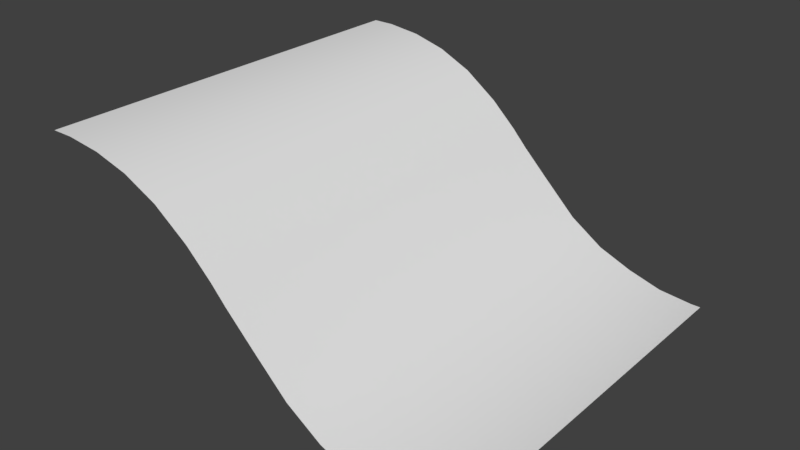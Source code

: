 # Source: WP_Slope4.blend  (saved by Blender 2.79.0; exported with 4.5.12 LTS)
import bpy
from mathutils import Matrix  # noqa: F401  (used for matrix-valued properties, if any)

bpy.ops.wm.read_factory_settings(use_empty=True)
scene = bpy.context.scene
scene.name = 'Scene'

# ---- collections
col_collection_1 = bpy.data.collections.new('Collection 1'); scene.collection.children.link(col_collection_1)

# ---- materials (node trees are filled in below, after node groups)
mat_wp_slope4m = bpy.data.materials.new('WP_Slope4M')
mat_wp_slope4m.alpha_threshold = 0.0
mat_wp_slope4m.use_transparent_shadow = False
mat_wp_slope4m.roughness = 0.5
mat_wp_slope4m.line_color = (0.0, 0.0, 0.0, 1.0)

# ---- material node trees

# ---- world
world_world = bpy.data.worlds.new('World'); scene.world = world_world
world_world.color = (0.05088, 0.05088, 0.05088)
world_world.use_sun_shadow = False
world_world.sun_shadow_jitter_overblur = 0.0
world_world.cycles.sampling_method = 'MANUAL'

# ---- meshes
me_wp_slope4 = bpy.data.meshes.new('WP_Slope4')
me_wp_slope4.from_pydata([(-1.0, 1.0, 1.0), (-0.2208, 1.0, 0.7367), (-0.3886, 1.0, 0.857), (-0.5564, 1.0, 0.9354), (-0.7241, 1.0, 0.9804), (-0.8919, 1.0, 1.0), (-0.8919, -1.0, 1.0), (-1.0, -1.0, 1.0), (0.9535, -1.0, 0.0), (-0.7241, -1.0, 0.9804), (-0.5564, -1.0, 0.9354), (-0.3886, -1.0, 0.857), (-0.2208, -1.0, 0.7367), (0.1147, -1.0, 0.4039), (0.2825, -1.0, 0.2421), (0.4502, -1.0, 0.131), (0.618, -1.0, 0.06384), (0.7858, -1.0, 0.01563), (0.7858, 1.0, 0.01563), (0.618, 1.0, 0.06384), (0.4502, 1.0, 0.131), (0.2825, 1.0, 0.2421), (0.1147, 1.0, 0.4039), (0.9535, 1.0, 0.0), (-0.09262, -1.0, 0.616), (-0.02005, -1.0, 0.537), (-0.0717, -1.0, 0.5927), (-0.04098, -1.0, 0.5601), (-0.02005, 1.0, 0.537), (-0.09262, 1.0, 0.616), (-0.04098, 1.0, 0.5601), (-0.0717, 1.0, 0.5927), (1.0, -1.0, 0.0), (1.0, 1.0, 0.0)], [], [(9, 10, 3, 4), (6, 9, 4, 5), (16, 17, 18, 19), (11, 12, 1, 2), (12, 24, 29, 1), (10, 11, 2, 3), (13, 14, 21, 22), (14, 15, 20, 21), (15, 16, 19, 20), (17, 8, 23, 18), (5, 0, 7, 6), (25, 13, 22, 28), (24, 26, 31, 29), (26, 27, 30, 31), (27, 25, 28, 30), (8, 32, 33, 23)])
me_wp_slope4.polygons.foreach_set('use_smooth', [True] * 16)
_uv = me_wp_slope4.uv_layers.new(name='UVMap')
_uv.uv.foreach_set('vector', [0.0001701, 0.8807, 0.0001947, 0.8061, 0.8589, 0.8064, 0.8589, 0.8809, 0.0001462, 0.9532, 0.0001701, 0.8807, 0.8589, 0.8809, 0.8589, 0.9535, 0.0001591, 0.1674, 0.0001591, 0.09244, 0.859, 0.09244, 0.859, 0.1674, 0.0002209, 0.7266, 0.0002502, 0.6379, 0.859, 0.6382, 0.859, 0.7269, 0.0002502, 0.6379, 0.0002753, 0.5623, 0.859, 0.5626, 0.859, 0.6382, 0.0001947, 0.8061, 0.0002209, 0.7266, 0.859, 0.7269, 0.8589, 0.8064, 0.0001591, 0.4315, 0.0001591, 0.3314, 0.859, 0.3314, 0.859, 0.4315, 0.0001591, 0.3314, 0.0001591, 0.245, 0.859, 0.245, 0.859, 0.3314, 0.0001591, 0.245, 0.0001591, 0.1674, 0.859, 0.1674, 0.859, 0.245, 0.0001591, 0.09244, 0.0001591, 0.02008, 0.859, 0.02008, 0.859, 0.09244, 0.8589, 0.9535, 0.8589, 0.9999, 0.000131, 0.9996, 0.0001462, 0.9532, 0.0001591, 0.5128, 0.0001591, 0.4315, 0.859, 0.4315, 0.859, 0.5128, 0.0002753, 0.5623, 0.0003072, 0.5473, 0.859, 0.5476, 0.859, 0.5626, 0.0003072, 0.5473, 0.0003135, 0.5281, 0.8591, 0.5284, 0.859, 0.5476, 0.000131, 0.5278, 0.0001591, 0.5128, 0.859, 0.5128, 0.859, 0.5278, 0.0001591, 0.02008, 0.0001591, 0.0001313, 0.859, 0.000131, 0.859, 0.02008])
me_wp_slope4.materials.append(mat_wp_slope4m)
me_wp_slope4.use_remesh_preserve_volume = False
me_wp_slope4.use_remesh_preserve_attributes = False
me_wp_slope4.use_mirror_vertex_groups = False
me_wp_slope4.update()

# ---- objects
ob_wp_slope4 = bpy.data.objects.new('WP_Slope4', me_wp_slope4)

# ---- transforms, parenting, visibility, modifiers, constraints
ob_wp_slope4.location = (0.0, 0.0, 0.0)
ob_wp_slope4.lock_rotations_4d = False
ob_wp_slope4.empty_display_type = 'ARROWS'
ob_wp_slope4.lineart.crease_threshold = 0.0

# ---- collection membership
col_collection_1.objects.link(ob_wp_slope4)

# ---- scene / render settings (as saved in the file)
scene.frame_start = 1; scene.frame_end = 250; scene.frame_set(3)
scene.render.engine = 'BLENDER_EEVEE_NEXT'
scene.render.resolution_percentage = 50
scene.render.dither_intensity = 0.0
scene.cycles.use_denoising = False
scene.cycles.samples = 128
scene.cycles.sampling_pattern = 'TABULATED_SOBOL'
scene.cycles.use_adaptive_sampling = False
scene.cycles.use_light_tree = False
scene.cycles.blur_glossy = 0.0
scene.cycles.sample_clamp_indirect = 0.0
scene.view_settings.view_transform = 'Standard'
bpy.context.view_layer.update()

# ---- added for rendering (the .blend has no active camera and no usable light): camera, sun
cam_auto = bpy.data.cameras.new('AutoCamera')
cam_auto.lens = 50.0
cam_auto.sensor_width = 36.0
cam_auto.clip_end = 1000.0
ob_auto_camera = bpy.data.objects.new('AutoCamera', cam_auto)
scene.collection.objects.link(ob_auto_camera)
ob_auto_camera.location = (2.77567, -3.33081, 2.72054)
ob_auto_camera.rotation_euler = (1.09748, -7.21219e-08, 0.694738)
scene.camera = ob_auto_camera
light_auto_sun = bpy.data.lights.new('AutoSun', 'SUN')
light_auto_sun.energy = 3.0
light_auto_sun.angle = 0.0523599
ob_auto_sun = bpy.data.objects.new('AutoSun', light_auto_sun)
scene.collection.objects.link(ob_auto_sun)
ob_auto_sun.rotation_euler = (0.872665, 0.174533, 0.523599)
bpy.context.view_layer.update()
